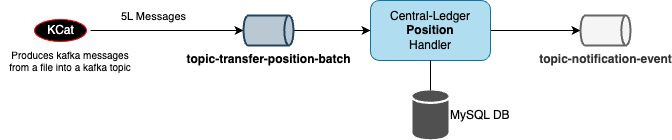

The diagram above was exported from draw.io. Its source (the exported page's mxGraphModel, read from the mxfile embedded in the PNG):
<mxGraphModel dx="1434" dy="790" grid="1" gridSize="10" guides="1" tooltips="1" connect="1" arrows="1" fold="1" page="1" pageScale="1" pageWidth="827" pageHeight="1169" math="0" shadow="0">
  <root>
    <mxCell id="0" />
    <mxCell id="1" parent="0" />
    <mxCell id="3" style="edgeStyle=orthogonalEdgeStyle;rounded=0;orthogonalLoop=1;jettySize=auto;html=1;entryX=0;entryY=0.5;entryDx=0;entryDy=0;entryPerimeter=0;exitX=1;exitY=0.5;exitDx=0;exitDy=0;" parent="1" source="5" target="28" edge="1">
      <mxGeometry relative="1" as="geometry">
        <mxPoint x="690" y="380" as="sourcePoint" />
        <mxPoint x="750" y="380" as="targetPoint" />
      </mxGeometry>
    </mxCell>
    <mxCell id="44NjvgAJEIvqqoc8dsdn-52" value="5L Messages" style="edgeLabel;html=1;align=center;verticalAlign=middle;resizable=0;points=[];" parent="3" vertex="1" connectable="0">
      <mxGeometry x="-0.3488" y="-4" relative="1" as="geometry">
        <mxPoint x="12" y="-19" as="offset" />
      </mxGeometry>
    </mxCell>
    <mxCell id="5" value="KCat" style="ellipse;html=1;shape=startState;fillColor=#000000;strokeColor=#ff0000;fontColor=#FFFFFF;" parent="1" vertex="1">
      <mxGeometry x="550" y="365" width="60" height="30" as="geometry" />
    </mxCell>
    <mxCell id="7" value="MySQL DB" style="sketch=0;shadow=0;dashed=0;html=1;strokeColor=none;fillColor=#505050;labelPosition=right;verticalLabelPosition=middle;verticalAlign=middle;outlineConnect=0;align=left;shape=mxgraph.office.databases.database;" parent="1" vertex="1">
      <mxGeometry x="932" y="440" width="36" height="49" as="geometry" />
    </mxCell>
    <mxCell id="17" value="Produces kafka messages from a file into a kafka topic" style="text;html=1;strokeColor=none;fillColor=none;align=center;verticalAlign=middle;whiteSpace=wrap;rounded=0;fontSize=10;" parent="1" vertex="1">
      <mxGeometry x="520" y="395" width="140" height="30" as="geometry" />
    </mxCell>
    <mxCell id="20" value="" style="edgeStyle=orthogonalEdgeStyle;rounded=0;orthogonalLoop=1;jettySize=auto;html=1;" parent="1" source="21" target="30" edge="1">
      <mxGeometry relative="1" as="geometry" />
    </mxCell>
    <mxCell id="21" value="Central-Ledger&lt;br&gt;&lt;b&gt;Position&lt;/b&gt;&lt;br&gt;Handler" style="rounded=1;whiteSpace=wrap;html=1;fillColor=#b1ddf0;strokeColor=#10739e;" parent="1" vertex="1">
      <mxGeometry x="890" y="350" width="120" height="60" as="geometry" />
    </mxCell>
    <mxCell id="24" style="edgeStyle=orthogonalEdgeStyle;rounded=0;orthogonalLoop=1;jettySize=auto;html=1;exitX=0.5;exitY=1;exitDx=0;exitDy=0;endArrow=none;endFill=0;" parent="1" source="21" target="7" edge="1">
      <mxGeometry relative="1" as="geometry">
        <mxPoint x="1040" y="420" as="sourcePoint" />
        <mxPoint x="902" y="470" as="targetPoint" />
      </mxGeometry>
    </mxCell>
    <mxCell id="27" value="" style="edgeStyle=orthogonalEdgeStyle;rounded=0;orthogonalLoop=1;jettySize=auto;html=1;" parent="1" source="28" target="21" edge="1">
      <mxGeometry relative="1" as="geometry" />
    </mxCell>
    <mxCell id="28" value="topic-transfer-position-batch" style="strokeWidth=2;html=1;shape=mxgraph.flowchart.direct_data;fillColor=#bac8d3;strokeColor=#23445d;verticalAlign=top;labelPosition=center;verticalLabelPosition=bottom;align=center;fontStyle=1" parent="1" vertex="1">
      <mxGeometry x="763" y="365" width="50" height="30" as="geometry" />
    </mxCell>
    <mxCell id="30" value="topic-notification-event" style="strokeWidth=2;html=1;shape=mxgraph.flowchart.direct_data;fillColor=#f5f5f5;fontColor=#333333;strokeColor=#666666;verticalAlign=top;labelPosition=center;verticalLabelPosition=bottom;align=center;fontStyle=1" parent="1" vertex="1">
      <mxGeometry x="1100" y="365" width="50" height="30" as="geometry" />
    </mxCell>
  </root>
</mxGraphModel>